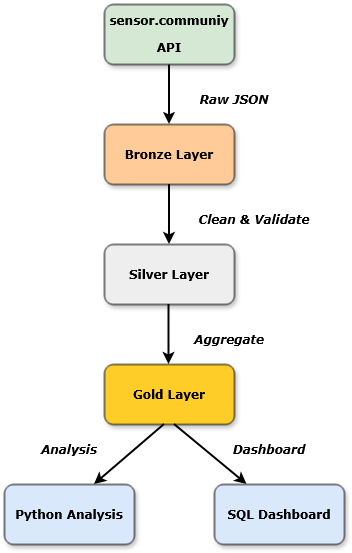

The diagram above was exported from draw.io. Its source (the exported page's mxGraphModel, read from the mxfile embedded in the PNG):
<mxGraphModel dx="1499" dy="819" grid="1" gridSize="10" guides="1" tooltips="1" connect="1" arrows="1" fold="1" page="1" pageScale="1" pageWidth="1169" pageHeight="827" math="0" shadow="0">
  <root>
    <mxCell id="0" />
    <mxCell id="1" parent="0" />
    <mxCell id="_eusMp13yQfmExTWz7wm-6" edge="1" parent="1" source="_eusMp13yQfmExTWz7wm-4" style="edgeStyle=orthogonalEdgeStyle;rounded=0;orthogonalLoop=1;jettySize=auto;html=1;strokeWidth=2;" target="_eusMp13yQfmExTWz7wm-5">
      <mxGeometry relative="1" as="geometry" />
    </mxCell>
    <mxCell id="_eusMp13yQfmExTWz7wm-4" parent="1" style="rounded=1;whiteSpace=wrap;html=1;fillColor=#d5e8d4;strokeColor=#000000;shadow=1;" value="&lt;p&gt;&lt;b&gt;&lt;font face=&quot;Verdana&quot;&gt;sensor.communiy&lt;/font&gt;&lt;/b&gt;&lt;/p&gt;&lt;p&gt;&lt;b&gt;&lt;font face=&quot;Verdana&quot;&gt;API&lt;/font&gt;&lt;/b&gt;&lt;/p&gt;" vertex="1">
      <mxGeometry height="60" width="130" x="230" y="40" as="geometry" />
    </mxCell>
    <mxCell id="_eusMp13yQfmExTWz7wm-5" parent="1" style="rounded=1;whiteSpace=wrap;html=1;fillColor=#ffcc99;strokeColor=#000000;shadow=1;" value="&lt;b&gt;&lt;font face=&quot;Verdana&quot;&gt;Bronze Layer&lt;/font&gt;&lt;/b&gt;" vertex="1">
      <mxGeometry height="60" width="130" x="230" y="160" as="geometry" />
    </mxCell>
    <mxCell id="GYCtxgihWyslbSgfZW9d-1" parent="1" style="rounded=1;whiteSpace=wrap;html=1;fillColor=#eeeeee;strokeColor=#000000;shadow=1;" value="&lt;b&gt;&lt;font face=&quot;Verdana&quot;&gt;Silver Layer&lt;/font&gt;&lt;/b&gt;" vertex="1">
      <mxGeometry height="60" width="130" x="230" y="280" as="geometry" />
    </mxCell>
    <mxCell id="GYCtxgihWyslbSgfZW9d-3" edge="1" parent="1" source="_eusMp13yQfmExTWz7wm-5" style="edgeStyle=orthogonalEdgeStyle;rounded=0;orthogonalLoop=1;jettySize=auto;html=1;strokeWidth=2;entryX=0.5;entryY=0;entryDx=0;entryDy=0;exitX=0.5;exitY=1;exitDx=0;exitDy=0;" target="GYCtxgihWyslbSgfZW9d-1">
      <mxGeometry relative="1" as="geometry">
        <mxPoint x="360" y="189.5" as="sourcePoint" />
        <mxPoint x="440" y="189.5" as="targetPoint" />
      </mxGeometry>
    </mxCell>
    <mxCell id="GYCtxgihWyslbSgfZW9d-6" parent="1" style="rounded=1;whiteSpace=wrap;html=1;fillColor=#FFCD28;gradientColor=none;strokeColor=#000000;glass=0;shadow=1;" value="&lt;font face=&quot;Verdana&quot;&gt;&lt;b&gt;Gold Layer&lt;/b&gt;&lt;/font&gt;" vertex="1">
      <mxGeometry height="60" width="130" x="230" y="400" as="geometry" />
    </mxCell>
    <mxCell id="GYCtxgihWyslbSgfZW9d-9" edge="1" parent="1" style="edgeStyle=orthogonalEdgeStyle;rounded=0;orthogonalLoop=1;jettySize=auto;html=1;strokeWidth=2;entryX=0.5;entryY=0;entryDx=0;entryDy=0;exitX=0.5;exitY=1;exitDx=0;exitDy=0;">
      <mxGeometry relative="1" as="geometry">
        <mxPoint x="294.5" y="340" as="sourcePoint" />
        <mxPoint x="294.5" y="400" as="targetPoint" />
      </mxGeometry>
    </mxCell>
    <mxCell id="GYCtxgihWyslbSgfZW9d-14" parent="1" style="text;html=1;whiteSpace=wrap;strokeColor=none;fillColor=none;align=center;verticalAlign=middle;rounded=0;" value="&lt;font&gt;&lt;i&gt;&lt;font face=&quot;Verdana&quot;&gt;&lt;b&gt;Raw JSON&lt;/b&gt;&lt;/font&gt;&lt;/i&gt;&lt;/font&gt;" vertex="1">
      <mxGeometry height="30" width="80" x="320" y="120" as="geometry" />
    </mxCell>
    <mxCell id="GYCtxgihWyslbSgfZW9d-15" parent="1" style="text;html=1;whiteSpace=wrap;strokeColor=none;fillColor=none;align=center;verticalAlign=middle;rounded=0;" value="&lt;b&gt;&lt;font face=&quot;Verdana&quot;&gt;&lt;i&gt;Clean &amp;amp; Validate&lt;/i&gt;&lt;/font&gt;&lt;/b&gt;" vertex="1">
      <mxGeometry height="30" width="120" x="320" y="240" as="geometry" />
    </mxCell>
    <mxCell id="GYCtxgihWyslbSgfZW9d-16" parent="1" style="text;html=1;whiteSpace=wrap;strokeColor=none;fillColor=none;align=center;verticalAlign=middle;rounded=0;shadow=0;glass=0;" value="&lt;b&gt;&lt;font face=&quot;Verdana&quot;&gt;&lt;i&gt;Aggregate&lt;/i&gt;&lt;/font&gt;&lt;/b&gt;" vertex="1">
      <mxGeometry height="30" width="70" x="320" y="360" as="geometry" />
    </mxCell>
    <mxCell id="GYCtxgihWyslbSgfZW9d-17" parent="1" style="rounded=1;whiteSpace=wrap;html=1;fillColor=#dae8fc;gradientColor=none;strokeColor=#000000;shadow=1;" value="&lt;font face=&quot;Verdana&quot;&gt;&lt;b&gt;Python Analysis&lt;/b&gt;&lt;/font&gt;" vertex="1">
      <mxGeometry height="60" width="130" x="130" y="520" as="geometry" />
    </mxCell>
    <mxCell id="GYCtxgihWyslbSgfZW9d-18" parent="1" style="rounded=1;whiteSpace=wrap;html=1;fillColor=#dae8fc;gradientColor=none;strokeColor=#000000;shadow=1;" value="&lt;font face=&quot;Verdana&quot;&gt;&lt;b&gt;SQL Dashboard&lt;/b&gt;&lt;/font&gt;" vertex="1">
      <mxGeometry height="60" width="130" x="340" y="520" as="geometry" />
    </mxCell>
    <mxCell id="GYCtxgihWyslbSgfZW9d-25" edge="1" parent="1" style="endArrow=classic;html=1;rounded=0;strokeWidth=2;" value="">
      <mxGeometry height="50" relative="1" width="50" as="geometry">
        <mxPoint x="290" y="460" as="sourcePoint" />
        <mxPoint x="220" y="520" as="targetPoint" />
      </mxGeometry>
    </mxCell>
    <mxCell id="GYCtxgihWyslbSgfZW9d-26" edge="1" parent="1" style="endArrow=classic;html=1;rounded=0;strokeWidth=2;entryX=0.25;entryY=0;entryDx=0;entryDy=0;" target="GYCtxgihWyslbSgfZW9d-18" value="">
      <mxGeometry height="50" relative="1" width="50" as="geometry">
        <mxPoint x="300" y="460" as="sourcePoint" />
        <mxPoint x="340" y="510" as="targetPoint" />
      </mxGeometry>
    </mxCell>
    <mxCell id="GYCtxgihWyslbSgfZW9d-27" parent="1" style="text;html=1;whiteSpace=wrap;strokeColor=none;fillColor=none;align=center;verticalAlign=middle;rounded=0;shadow=0;glass=0;" value="&lt;font face=&quot;Verdana&quot;&gt;&lt;b&gt;&lt;i&gt;Dashboard&lt;/i&gt;&lt;/b&gt;&lt;/font&gt;" vertex="1">
      <mxGeometry height="30" width="70" x="360" y="470" as="geometry" />
    </mxCell>
    <mxCell id="GYCtxgihWyslbSgfZW9d-28" parent="1" style="text;html=1;whiteSpace=wrap;strokeColor=none;fillColor=none;align=center;verticalAlign=middle;rounded=0;shadow=0;glass=0;" value="&lt;font face=&quot;Verdana&quot;&gt;&lt;b&gt;&lt;i&gt;Analysis&lt;/i&gt;&lt;/b&gt;&lt;/font&gt;" vertex="1">
      <mxGeometry height="30" width="70" x="160" y="470" as="geometry" />
    </mxCell>
  </root>
</mxGraphModel>